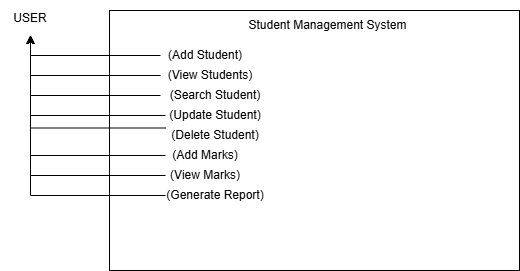

The diagram above was exported from draw.io. Its source (the exported page's mxGraphModel, read from the mxfile embedded in the PNG):
<mxGraphModel dx="774" dy="497" grid="1" gridSize="10" guides="1" tooltips="1" connect="1" arrows="1" fold="1" page="1" pageScale="1" pageWidth="827" pageHeight="1169" math="0" shadow="0">
  <root>
    <mxCell id="0" />
    <mxCell id="1" parent="0" />
    <mxCell id="HXbR5QNNiEC3K3XOvMNk-1" parent="1" style="rounded=0;whiteSpace=wrap;html=1;" value="" vertex="1">
      <mxGeometry height="260" width="410" x="209" y="120" as="geometry" />
    </mxCell>
    <mxCell id="HXbR5QNNiEC3K3XOvMNk-2" parent="1" style="text;html=1;whiteSpace=wrap;strokeColor=none;fillColor=none;align=center;verticalAlign=middle;rounded=0;" value="Student Management System" vertex="1">
      <mxGeometry height="30" width="215" x="320" y="120" as="geometry" />
    </mxCell>
    <mxCell id="HXbR5QNNiEC3K3XOvMNk-15" edge="1" parent="1" source="HXbR5QNNiEC3K3XOvMNk-4" style="edgeStyle=orthogonalEdgeStyle;rounded=0;orthogonalLoop=1;jettySize=auto;html=1;exitX=0;exitY=0.5;exitDx=0;exitDy=0;" target="HXbR5QNNiEC3K3XOvMNk-13">
      <mxGeometry relative="1" as="geometry" />
    </mxCell>
    <mxCell id="HXbR5QNNiEC3K3XOvMNk-4" parent="1" style="text;html=1;whiteSpace=wrap;strokeColor=none;fillColor=none;align=center;verticalAlign=middle;rounded=0;" value="(Add Student)" vertex="1">
      <mxGeometry height="30" width="90" x="260" y="150" as="geometry" />
    </mxCell>
    <mxCell id="HXbR5QNNiEC3K3XOvMNk-16" edge="1" parent="1" source="HXbR5QNNiEC3K3XOvMNk-5" style="edgeStyle=orthogonalEdgeStyle;rounded=0;orthogonalLoop=1;jettySize=auto;html=1;entryX=0.5;entryY=1;entryDx=0;entryDy=0;" target="HXbR5QNNiEC3K3XOvMNk-13">
      <mxGeometry relative="1" as="geometry" />
    </mxCell>
    <mxCell id="HXbR5QNNiEC3K3XOvMNk-5" parent="1" style="text;html=1;whiteSpace=wrap;strokeColor=none;fillColor=none;align=center;verticalAlign=middle;rounded=0;" value="(View Students)" vertex="1">
      <mxGeometry height="30" width="100" x="260" y="170" as="geometry" />
    </mxCell>
    <mxCell id="HXbR5QNNiEC3K3XOvMNk-17" edge="1" parent="1" source="HXbR5QNNiEC3K3XOvMNk-6" style="edgeStyle=orthogonalEdgeStyle;rounded=0;orthogonalLoop=1;jettySize=auto;html=1;entryX=0.5;entryY=1;entryDx=0;entryDy=0;" target="HXbR5QNNiEC3K3XOvMNk-13">
      <mxGeometry relative="1" as="geometry" />
    </mxCell>
    <mxCell id="HXbR5QNNiEC3K3XOvMNk-6" parent="1" style="text;html=1;whiteSpace=wrap;strokeColor=none;fillColor=none;align=center;verticalAlign=middle;rounded=0;" value="(Search Student)" vertex="1">
      <mxGeometry height="30" width="110" x="260" y="190" as="geometry" />
    </mxCell>
    <mxCell id="HXbR5QNNiEC3K3XOvMNk-18" edge="1" parent="1" source="HXbR5QNNiEC3K3XOvMNk-7" style="edgeStyle=orthogonalEdgeStyle;rounded=0;orthogonalLoop=1;jettySize=auto;html=1;entryX=0.5;entryY=1;entryDx=0;entryDy=0;" target="HXbR5QNNiEC3K3XOvMNk-13">
      <mxGeometry relative="1" as="geometry" />
    </mxCell>
    <mxCell id="HXbR5QNNiEC3K3XOvMNk-7" parent="1" style="text;html=1;whiteSpace=wrap;strokeColor=none;fillColor=none;align=center;verticalAlign=middle;rounded=0;" value="(Update Student)" vertex="1">
      <mxGeometry height="30" width="100" x="265" y="210" as="geometry" />
    </mxCell>
    <mxCell id="HXbR5QNNiEC3K3XOvMNk-19" edge="1" parent="1" source="HXbR5QNNiEC3K3XOvMNk-8" style="edgeStyle=orthogonalEdgeStyle;rounded=0;orthogonalLoop=1;jettySize=auto;html=1;exitX=0;exitY=0.25;exitDx=0;exitDy=0;entryX=0.5;entryY=1;entryDx=0;entryDy=0;" target="HXbR5QNNiEC3K3XOvMNk-13">
      <mxGeometry relative="1" as="geometry" />
    </mxCell>
    <mxCell id="HXbR5QNNiEC3K3XOvMNk-8" parent="1" style="text;html=1;whiteSpace=wrap;strokeColor=none;fillColor=none;align=center;verticalAlign=middle;rounded=0;" value="(Delete Student)" vertex="1">
      <mxGeometry height="30" width="100" x="265" y="230" as="geometry" />
    </mxCell>
    <mxCell id="HXbR5QNNiEC3K3XOvMNk-20" edge="1" parent="1" source="HXbR5QNNiEC3K3XOvMNk-9" style="edgeStyle=orthogonalEdgeStyle;rounded=0;orthogonalLoop=1;jettySize=auto;html=1;entryX=0.5;entryY=1;entryDx=0;entryDy=0;" target="HXbR5QNNiEC3K3XOvMNk-13">
      <mxGeometry relative="1" as="geometry" />
    </mxCell>
    <mxCell id="HXbR5QNNiEC3K3XOvMNk-9" parent="1" style="text;html=1;whiteSpace=wrap;strokeColor=none;fillColor=none;align=center;verticalAlign=middle;rounded=0;" value="(Add Marks)" vertex="1">
      <mxGeometry height="30" width="80" x="265" y="250" as="geometry" />
    </mxCell>
    <mxCell id="HXbR5QNNiEC3K3XOvMNk-21" edge="1" parent="1" source="HXbR5QNNiEC3K3XOvMNk-10" style="edgeStyle=orthogonalEdgeStyle;rounded=0;orthogonalLoop=1;jettySize=auto;html=1;entryX=0.5;entryY=1;entryDx=0;entryDy=0;" target="HXbR5QNNiEC3K3XOvMNk-13">
      <mxGeometry relative="1" as="geometry" />
    </mxCell>
    <mxCell id="HXbR5QNNiEC3K3XOvMNk-10" parent="1" style="text;html=1;whiteSpace=wrap;strokeColor=none;fillColor=none;align=center;verticalAlign=middle;rounded=0;" value="(View Marks)" vertex="1">
      <mxGeometry height="30" width="80" x="265" y="270" as="geometry" />
    </mxCell>
    <mxCell id="HXbR5QNNiEC3K3XOvMNk-26" edge="1" parent="1" source="HXbR5QNNiEC3K3XOvMNk-11" style="edgeStyle=orthogonalEdgeStyle;rounded=0;orthogonalLoop=1;jettySize=auto;html=1;entryX=0.5;entryY=1;entryDx=0;entryDy=0;" target="HXbR5QNNiEC3K3XOvMNk-13">
      <mxGeometry relative="1" as="geometry" />
    </mxCell>
    <mxCell id="HXbR5QNNiEC3K3XOvMNk-11" parent="1" style="text;html=1;whiteSpace=wrap;strokeColor=none;fillColor=none;align=center;verticalAlign=middle;rounded=0;" value="(Generate Report)" vertex="1">
      <mxGeometry height="30" width="100" x="265" y="290" as="geometry" />
    </mxCell>
    <mxCell id="HXbR5QNNiEC3K3XOvMNk-13" parent="1" style="text;html=1;whiteSpace=wrap;strokeColor=none;fillColor=none;align=center;verticalAlign=middle;rounded=0;" value="USER" vertex="1">
      <mxGeometry height="35" width="60" x="100" y="110" as="geometry" />
    </mxCell>
  </root>
</mxGraphModel>